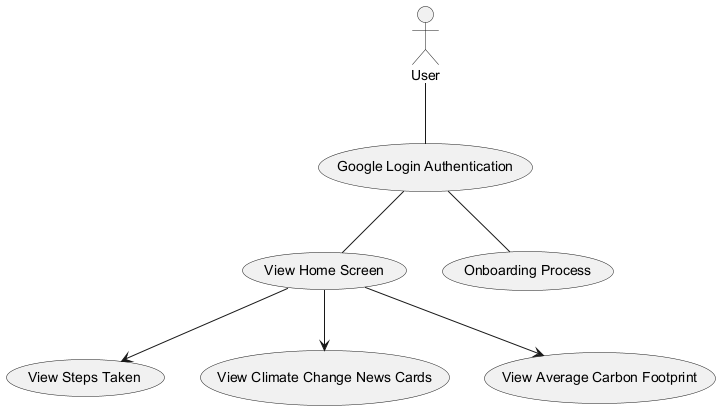

The diagram above was rendered by PlantUML. Its source (embedded in the PNG):
@startuml
actor User
usecase "Google Login Authentication" as auth
usecase "View Home Screen" as home
usecase "View Steps Taken" as steps
usecase "View Climate Change News Cards" as news
usecase "View Average Carbon Footprint" as footprint
usecase "Onboarding Process" as onboard
User -- auth
auth -- home
home --> steps
home --> news
home --> footprint
auth -- onboard
@enduml